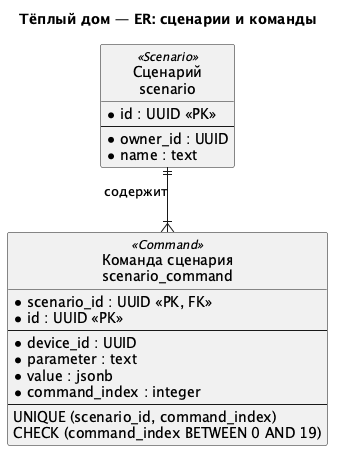

The diagram above was rendered by PlantUML. Its source (embedded in the PNG):
@startuml Warmhouse_Scenarios_ER
title Тёплый дом — ER: сценарии и команды
hide circle
skinparam linetype ortho
skinparam nodesep 45
skinparam ranksep 65

entity "Сценарий\nscenario" as scenario <<Scenario>> {
  * id : UUID <<PK>>
  --
  * owner_id : UUID
  * name : text
}
entity "Команда сценария\nscenario_command" as command <<Command>> {
  * scenario_id : UUID <<PK, FK>>
  * id : UUID <<PK>>
  --
  * device_id : UUID
  * parameter : text
  * value : jsonb
  * command_index : integer
  --
  UNIQUE (scenario_id, command_index)
  CHECK (command_index BETWEEN 0 AND 19)
}

scenario ||--|{ command : содержит

@enduml